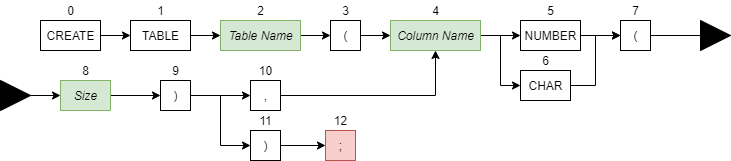

The diagram above was exported from draw.io. Its source (the exported page's mxGraphModel, read from the mxfile embedded in the PNG):
<mxGraphModel dx="1422" dy="804" grid="1" gridSize="10" guides="1" tooltips="1" connect="1" arrows="1" fold="1" page="1" pageScale="1" pageWidth="850" pageHeight="1100" math="0" shadow="0">
  <root>
    <mxCell id="0" />
    <mxCell id="1" parent="0" />
    <mxCell id="w54cBLAl5rAkxmdbFsFD-27" style="edgeStyle=orthogonalEdgeStyle;rounded=0;orthogonalLoop=1;jettySize=auto;html=1;exitX=1;exitY=0.5;exitDx=0;exitDy=0;entryX=0;entryY=0.5;entryDx=0;entryDy=0;" edge="1" parent="1" source="w54cBLAl5rAkxmdbFsFD-1" target="w54cBLAl5rAkxmdbFsFD-3">
      <mxGeometry relative="1" as="geometry" />
    </mxCell>
    <mxCell id="w54cBLAl5rAkxmdbFsFD-1" value="CREATE" style="html=1;" vertex="1" parent="1">
      <mxGeometry x="80" y="80" width="60" height="30" as="geometry" />
    </mxCell>
    <mxCell id="w54cBLAl5rAkxmdbFsFD-2" value="0" style="text;html=1;align=center;verticalAlign=middle;resizable=0;points=[];autosize=1;" vertex="1" parent="1">
      <mxGeometry x="100" y="60" width="20" height="20" as="geometry" />
    </mxCell>
    <mxCell id="w54cBLAl5rAkxmdbFsFD-28" style="edgeStyle=orthogonalEdgeStyle;rounded=0;orthogonalLoop=1;jettySize=auto;html=1;exitX=1;exitY=0.5;exitDx=0;exitDy=0;entryX=0;entryY=0.5;entryDx=0;entryDy=0;" edge="1" parent="1" source="w54cBLAl5rAkxmdbFsFD-3" target="w54cBLAl5rAkxmdbFsFD-5">
      <mxGeometry relative="1" as="geometry" />
    </mxCell>
    <mxCell id="w54cBLAl5rAkxmdbFsFD-3" value="TABLE" style="html=1;" vertex="1" parent="1">
      <mxGeometry x="170" y="80" width="60" height="30" as="geometry" />
    </mxCell>
    <mxCell id="w54cBLAl5rAkxmdbFsFD-4" value="1" style="text;html=1;align=center;verticalAlign=middle;resizable=0;points=[];autosize=1;" vertex="1" parent="1">
      <mxGeometry x="190" y="60" width="20" height="20" as="geometry" />
    </mxCell>
    <mxCell id="w54cBLAl5rAkxmdbFsFD-29" style="edgeStyle=orthogonalEdgeStyle;rounded=0;orthogonalLoop=1;jettySize=auto;html=1;exitX=1;exitY=0.5;exitDx=0;exitDy=0;entryX=0;entryY=0.5;entryDx=0;entryDy=0;" edge="1" parent="1" source="w54cBLAl5rAkxmdbFsFD-5" target="w54cBLAl5rAkxmdbFsFD-7">
      <mxGeometry relative="1" as="geometry" />
    </mxCell>
    <mxCell id="w54cBLAl5rAkxmdbFsFD-5" value="&lt;i&gt;Table Name&lt;/i&gt;" style="html=1;fillColor=#d5e8d4;strokeColor=#82b366;" vertex="1" parent="1">
      <mxGeometry x="260" y="80" width="80" height="30" as="geometry" />
    </mxCell>
    <mxCell id="w54cBLAl5rAkxmdbFsFD-6" value="2" style="text;html=1;align=center;verticalAlign=middle;resizable=0;points=[];autosize=1;" vertex="1" parent="1">
      <mxGeometry x="290" y="60" width="20" height="20" as="geometry" />
    </mxCell>
    <mxCell id="w54cBLAl5rAkxmdbFsFD-30" style="edgeStyle=orthogonalEdgeStyle;rounded=0;orthogonalLoop=1;jettySize=auto;html=1;exitX=1;exitY=0.5;exitDx=0;exitDy=0;entryX=0;entryY=0.5;entryDx=0;entryDy=0;" edge="1" parent="1" source="w54cBLAl5rAkxmdbFsFD-7" target="w54cBLAl5rAkxmdbFsFD-9">
      <mxGeometry relative="1" as="geometry" />
    </mxCell>
    <mxCell id="w54cBLAl5rAkxmdbFsFD-7" value="(" style="html=1;" vertex="1" parent="1">
      <mxGeometry x="370" y="80" width="30" height="30" as="geometry" />
    </mxCell>
    <mxCell id="w54cBLAl5rAkxmdbFsFD-8" value="3" style="text;html=1;align=center;verticalAlign=middle;resizable=0;points=[];autosize=1;" vertex="1" parent="1">
      <mxGeometry x="375" y="60" width="20" height="20" as="geometry" />
    </mxCell>
    <mxCell id="w54cBLAl5rAkxmdbFsFD-31" style="edgeStyle=orthogonalEdgeStyle;rounded=0;orthogonalLoop=1;jettySize=auto;html=1;exitX=1;exitY=0.5;exitDx=0;exitDy=0;entryX=0;entryY=0.5;entryDx=0;entryDy=0;" edge="1" parent="1" source="w54cBLAl5rAkxmdbFsFD-9" target="w54cBLAl5rAkxmdbFsFD-11">
      <mxGeometry relative="1" as="geometry" />
    </mxCell>
    <mxCell id="w54cBLAl5rAkxmdbFsFD-32" style="edgeStyle=orthogonalEdgeStyle;rounded=0;orthogonalLoop=1;jettySize=auto;html=1;exitX=1;exitY=0.5;exitDx=0;exitDy=0;entryX=0;entryY=0.5;entryDx=0;entryDy=0;" edge="1" parent="1" source="w54cBLAl5rAkxmdbFsFD-9" target="w54cBLAl5rAkxmdbFsFD-13">
      <mxGeometry relative="1" as="geometry" />
    </mxCell>
    <mxCell id="w54cBLAl5rAkxmdbFsFD-9" value="&lt;i&gt;Column Name&lt;/i&gt;" style="html=1;fillColor=#d5e8d4;strokeColor=#82b366;" vertex="1" parent="1">
      <mxGeometry x="430" y="80" width="90" height="30" as="geometry" />
    </mxCell>
    <mxCell id="w54cBLAl5rAkxmdbFsFD-10" value="4" style="text;html=1;align=center;verticalAlign=middle;resizable=0;points=[];autosize=1;" vertex="1" parent="1">
      <mxGeometry x="465" y="60" width="20" height="20" as="geometry" />
    </mxCell>
    <mxCell id="w54cBLAl5rAkxmdbFsFD-33" style="edgeStyle=orthogonalEdgeStyle;rounded=0;orthogonalLoop=1;jettySize=auto;html=1;exitX=1;exitY=0.5;exitDx=0;exitDy=0;entryX=0;entryY=0.5;entryDx=0;entryDy=0;" edge="1" parent="1" source="w54cBLAl5rAkxmdbFsFD-11" target="w54cBLAl5rAkxmdbFsFD-15">
      <mxGeometry relative="1" as="geometry" />
    </mxCell>
    <mxCell id="w54cBLAl5rAkxmdbFsFD-11" value="NUMBER" style="html=1;" vertex="1" parent="1">
      <mxGeometry x="560" y="80" width="60" height="30" as="geometry" />
    </mxCell>
    <mxCell id="w54cBLAl5rAkxmdbFsFD-12" value="5" style="text;html=1;align=center;verticalAlign=middle;resizable=0;points=[];autosize=1;" vertex="1" parent="1">
      <mxGeometry x="580" y="60" width="20" height="20" as="geometry" />
    </mxCell>
    <mxCell id="w54cBLAl5rAkxmdbFsFD-39" style="edgeStyle=orthogonalEdgeStyle;rounded=0;orthogonalLoop=1;jettySize=auto;html=1;exitX=1;exitY=0.5;exitDx=0;exitDy=0;entryX=0;entryY=0.5;entryDx=0;entryDy=0;" edge="1" parent="1" source="w54cBLAl5rAkxmdbFsFD-13" target="w54cBLAl5rAkxmdbFsFD-15">
      <mxGeometry relative="1" as="geometry" />
    </mxCell>
    <mxCell id="w54cBLAl5rAkxmdbFsFD-13" value="CHAR" style="html=1;" vertex="1" parent="1">
      <mxGeometry x="560" y="130" width="50" height="30" as="geometry" />
    </mxCell>
    <mxCell id="w54cBLAl5rAkxmdbFsFD-14" value="6" style="text;html=1;align=center;verticalAlign=middle;resizable=0;points=[];autosize=1;" vertex="1" parent="1">
      <mxGeometry x="575" y="110" width="20" height="20" as="geometry" />
    </mxCell>
    <mxCell id="w54cBLAl5rAkxmdbFsFD-40" style="edgeStyle=orthogonalEdgeStyle;rounded=0;orthogonalLoop=1;jettySize=auto;html=1;exitX=1;exitY=0.5;exitDx=0;exitDy=0;" edge="1" parent="1" source="w54cBLAl5rAkxmdbFsFD-15">
      <mxGeometry relative="1" as="geometry">
        <mxPoint x="760" y="95" as="targetPoint" />
      </mxGeometry>
    </mxCell>
    <mxCell id="w54cBLAl5rAkxmdbFsFD-15" value="(" style="html=1;" vertex="1" parent="1">
      <mxGeometry x="660" y="80" width="30" height="30" as="geometry" />
    </mxCell>
    <mxCell id="w54cBLAl5rAkxmdbFsFD-16" value="7" style="text;html=1;align=center;verticalAlign=middle;resizable=0;points=[];autosize=1;" vertex="1" parent="1">
      <mxGeometry x="665" y="60" width="20" height="20" as="geometry" />
    </mxCell>
    <mxCell id="w54cBLAl5rAkxmdbFsFD-34" style="edgeStyle=orthogonalEdgeStyle;rounded=0;orthogonalLoop=1;jettySize=auto;html=1;exitX=1;exitY=0.5;exitDx=0;exitDy=0;entryX=0;entryY=0.5;entryDx=0;entryDy=0;" edge="1" parent="1" source="w54cBLAl5rAkxmdbFsFD-17" target="w54cBLAl5rAkxmdbFsFD-18">
      <mxGeometry relative="1" as="geometry" />
    </mxCell>
    <mxCell id="w54cBLAl5rAkxmdbFsFD-17" value="&lt;i&gt;Size&lt;/i&gt;" style="html=1;fillColor=#d5e8d4;strokeColor=#82b366;" vertex="1" parent="1">
      <mxGeometry x="100" y="140" width="50" height="30" as="geometry" />
    </mxCell>
    <mxCell id="w54cBLAl5rAkxmdbFsFD-35" style="edgeStyle=orthogonalEdgeStyle;rounded=0;orthogonalLoop=1;jettySize=auto;html=1;exitX=1;exitY=0.5;exitDx=0;exitDy=0;entryX=0;entryY=0.5;entryDx=0;entryDy=0;" edge="1" parent="1" source="w54cBLAl5rAkxmdbFsFD-18" target="w54cBLAl5rAkxmdbFsFD-20">
      <mxGeometry relative="1" as="geometry" />
    </mxCell>
    <mxCell id="w54cBLAl5rAkxmdbFsFD-36" style="edgeStyle=orthogonalEdgeStyle;rounded=0;orthogonalLoop=1;jettySize=auto;html=1;exitX=1;exitY=0.5;exitDx=0;exitDy=0;entryX=0;entryY=0.5;entryDx=0;entryDy=0;" edge="1" parent="1" source="w54cBLAl5rAkxmdbFsFD-18" target="w54cBLAl5rAkxmdbFsFD-22">
      <mxGeometry relative="1" as="geometry" />
    </mxCell>
    <mxCell id="w54cBLAl5rAkxmdbFsFD-18" value=")" style="html=1;" vertex="1" parent="1">
      <mxGeometry x="200" y="140" width="30" height="30" as="geometry" />
    </mxCell>
    <mxCell id="w54cBLAl5rAkxmdbFsFD-19" value="9" style="text;html=1;align=center;verticalAlign=middle;resizable=0;points=[];autosize=1;" vertex="1" parent="1">
      <mxGeometry x="205" y="120" width="20" height="20" as="geometry" />
    </mxCell>
    <mxCell id="w54cBLAl5rAkxmdbFsFD-38" style="edgeStyle=orthogonalEdgeStyle;rounded=0;orthogonalLoop=1;jettySize=auto;html=1;exitX=1;exitY=0.5;exitDx=0;exitDy=0;entryX=0.5;entryY=1;entryDx=0;entryDy=0;" edge="1" parent="1" source="w54cBLAl5rAkxmdbFsFD-20" target="w54cBLAl5rAkxmdbFsFD-9">
      <mxGeometry relative="1" as="geometry" />
    </mxCell>
    <mxCell id="w54cBLAl5rAkxmdbFsFD-20" value="," style="html=1;" vertex="1" parent="1">
      <mxGeometry x="290" y="140" width="30" height="30" as="geometry" />
    </mxCell>
    <mxCell id="w54cBLAl5rAkxmdbFsFD-21" value="10" style="text;html=1;align=center;verticalAlign=middle;resizable=0;points=[];autosize=1;" vertex="1" parent="1">
      <mxGeometry x="290" y="120" width="30" height="20" as="geometry" />
    </mxCell>
    <mxCell id="w54cBLAl5rAkxmdbFsFD-37" style="edgeStyle=orthogonalEdgeStyle;rounded=0;orthogonalLoop=1;jettySize=auto;html=1;exitX=1;exitY=0.5;exitDx=0;exitDy=0;entryX=0;entryY=0.5;entryDx=0;entryDy=0;" edge="1" parent="1" source="w54cBLAl5rAkxmdbFsFD-22" target="w54cBLAl5rAkxmdbFsFD-24">
      <mxGeometry relative="1" as="geometry" />
    </mxCell>
    <mxCell id="w54cBLAl5rAkxmdbFsFD-22" value=")" style="html=1;" vertex="1" parent="1">
      <mxGeometry x="290" y="190" width="30" height="30" as="geometry" />
    </mxCell>
    <mxCell id="w54cBLAl5rAkxmdbFsFD-23" value="11" style="text;html=1;align=center;verticalAlign=middle;resizable=0;points=[];autosize=1;" vertex="1" parent="1">
      <mxGeometry x="290" y="170" width="30" height="20" as="geometry" />
    </mxCell>
    <mxCell id="w54cBLAl5rAkxmdbFsFD-24" value=";" style="html=1;fillColor=#f8cecc;strokeColor=#b85450;" vertex="1" parent="1">
      <mxGeometry x="365" y="190" width="30" height="30" as="geometry" />
    </mxCell>
    <mxCell id="w54cBLAl5rAkxmdbFsFD-25" value="12" style="text;html=1;align=center;verticalAlign=middle;resizable=0;points=[];autosize=1;" vertex="1" parent="1">
      <mxGeometry x="365" y="170" width="30" height="20" as="geometry" />
    </mxCell>
    <mxCell id="w54cBLAl5rAkxmdbFsFD-26" value="8" style="text;html=1;align=center;verticalAlign=middle;resizable=0;points=[];autosize=1;" vertex="1" parent="1">
      <mxGeometry x="115" y="120" width="20" height="20" as="geometry" />
    </mxCell>
    <mxCell id="w54cBLAl5rAkxmdbFsFD-41" value="" style="triangle;whiteSpace=wrap;html=1;fillColor=#000000;" vertex="1" parent="1">
      <mxGeometry x="740" y="80" width="30" height="30" as="geometry" />
    </mxCell>
    <mxCell id="w54cBLAl5rAkxmdbFsFD-43" style="edgeStyle=orthogonalEdgeStyle;rounded=0;orthogonalLoop=1;jettySize=auto;html=1;exitX=1;exitY=0.5;exitDx=0;exitDy=0;entryX=0;entryY=0.5;entryDx=0;entryDy=0;" edge="1" parent="1" source="w54cBLAl5rAkxmdbFsFD-42" target="w54cBLAl5rAkxmdbFsFD-17">
      <mxGeometry relative="1" as="geometry" />
    </mxCell>
    <mxCell id="w54cBLAl5rAkxmdbFsFD-42" value="" style="triangle;whiteSpace=wrap;html=1;fillColor=#000000;" vertex="1" parent="1">
      <mxGeometry x="40" y="140" width="30" height="30" as="geometry" />
    </mxCell>
  </root>
</mxGraphModel>